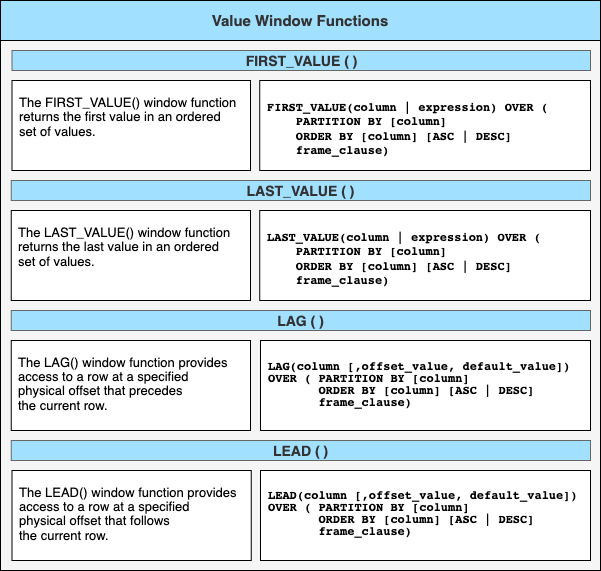

The diagram above was exported from draw.io. Its source (the exported page's mxGraphModel, read from the mxfile embedded in the PNG):
<mxGraphModel dx="950" dy="580" grid="1" gridSize="10" guides="1" tooltips="1" connect="1" arrows="1" fold="1" page="1" pageScale="1" pageWidth="850" pageHeight="1100" math="0" shadow="0">
  <root>
    <mxCell id="0" />
    <mxCell id="1" parent="0" />
    <mxCell id="YC3GPcaoC1ryEtEYPYaY-1" value="" style="rounded=0;whiteSpace=wrap;html=1;fillColor=#f5f5f5;fontColor=#333333;strokeColor=#000000;" vertex="1" parent="1">
      <mxGeometry x="40" y="70" width="600" height="530" as="geometry" />
    </mxCell>
    <mxCell id="YC3GPcaoC1ryEtEYPYaY-2" value="Value Window Functions" style="text;html=1;align=center;verticalAlign=middle;whiteSpace=wrap;rounded=0;fontSize=15;fontStyle=1;fillColor=#A1E0FF;strokeColor=#000000;fontColor=#333333;" vertex="1" parent="1">
      <mxGeometry x="40" y="30" width="600" height="40" as="geometry" />
    </mxCell>
    <mxCell id="YC3GPcaoC1ryEtEYPYaY-3" value="&lt;div style=&quot;font-size: 12px;&quot;&gt;&lt;pre style=&quot;overflow-wrap: break-word;&quot;&gt;&lt;b&gt;FIRST_VALUE(column | expression) OVER (&lt;br&gt;    PARTITION BY [column]&lt;br&gt;    ORDER BY [column] [ASC | DESC]&lt;br&gt;    frame_clause)&lt;/b&gt;&lt;/pre&gt;&lt;/div&gt;" style="rounded=0;whiteSpace=wrap;html=1;align=left;fontFamily=Helvetica;verticalAlign=top;spacingLeft=6;spacingBottom=2;spacingRight=2;spacingTop=1;fontSize=12;" vertex="1" parent="1">
      <mxGeometry x="299.25" y="110" width="330.75" height="90" as="geometry" />
    </mxCell>
    <mxCell id="YC3GPcaoC1ryEtEYPYaY-4" value="&lt;p style=&quot;line-height: 10%;&quot;&gt;&lt;/p&gt;&lt;div style=&quot;line-height: 10%; font-size: 13px;&quot;&gt;&lt;pre style=&quot;overflow-wrap: break-word; line-height: 10%;&quot;&gt;&lt;font style=&quot;font-size: 13px;&quot; face=&quot;Helvetica&quot;&gt;The FIRST_VALUE() window function &lt;/font&gt;&lt;/pre&gt;&lt;pre style=&quot;overflow-wrap: break-word; line-height: 10%;&quot;&gt;&lt;font face=&quot;Helvetica&quot;&gt;returns the first value in an ordered &lt;/font&gt;&lt;/pre&gt;&lt;pre style=&quot;overflow-wrap: break-word; line-height: 10%;&quot;&gt;&lt;font face=&quot;Helvetica&quot;&gt;set of values.&lt;/font&gt;&lt;/pre&gt;&lt;pre style=&quot;overflow-wrap: break-word; line-height: 100%;&quot;&gt;&lt;br&gt;&lt;/pre&gt;&lt;/div&gt;&lt;p&gt;&lt;/p&gt;" style="rounded=0;whiteSpace=wrap;html=1;align=left;spacingLeft=5;spacing=2;spacingTop=2;verticalAlign=top;" vertex="1" parent="1">
      <mxGeometry x="51.5" y="110" width="238.5" height="90" as="geometry" />
    </mxCell>
    <mxCell id="YC3GPcaoC1ryEtEYPYaY-5" value="&lt;font style=&quot;font-size: 14px;&quot;&gt;FIRST_VALUE ( )&lt;/font&gt;" style="text;html=1;align=center;verticalAlign=middle;whiteSpace=wrap;rounded=0;fontSize=15;fontStyle=1;fillColor=#A1E0FF;fontColor=#333333;strokeColor=#666666;" vertex="1" parent="1">
      <mxGeometry x="51.5" y="80" width="578.5" height="20" as="geometry" />
    </mxCell>
    <mxCell id="YC3GPcaoC1ryEtEYPYaY-6" value="&lt;font style=&quot;font-size: 14px;&quot;&gt;LAST_VALUE ( )&lt;/font&gt;" style="text;html=1;align=center;verticalAlign=middle;whiteSpace=wrap;rounded=0;fontSize=15;fontStyle=1;fillColor=#A1E0FF;fontColor=#333333;strokeColor=#666666;" vertex="1" parent="1">
      <mxGeometry x="50.75" y="210" width="579.25" height="20" as="geometry" />
    </mxCell>
    <mxCell id="YC3GPcaoC1ryEtEYPYaY-7" value="&lt;pre style=&quot;border-color: var(--border-color); overflow-wrap: break-word; line-height: 10%; font-size: 13px;&quot;&gt;&lt;font style=&quot;border-color: var(--border-color); font-size: 13px;&quot; face=&quot;Helvetica&quot;&gt;The LAST_VALUE() window function &lt;/font&gt;&lt;/pre&gt;&lt;pre style=&quot;border-color: var(--border-color); overflow-wrap: break-word; line-height: 10%; font-size: 13px;&quot;&gt;&lt;font style=&quot;border-color: var(--border-color); font-size: 13px;&quot; face=&quot;Helvetica&quot;&gt;returns the last value in an ordered &lt;/font&gt;&lt;/pre&gt;&lt;pre style=&quot;border-color: var(--border-color); overflow-wrap: break-word; line-height: 10%; font-size: 13px;&quot;&gt;&lt;font style=&quot;border-color: var(--border-color); font-size: 13px;&quot; face=&quot;Helvetica&quot;&gt;set of values.&lt;/font&gt;&lt;/pre&gt;&lt;pre style=&quot;border-color: var(--border-color); overflow-wrap: break-word; line-height: 40%;&quot;&gt;&lt;br style=&quot;border-color: var(--border-color); color: rgb(0, 0, 0); font-family: monospace; font-size: 13px; font-style: normal; font-variant-ligatures: normal; font-variant-caps: normal; font-weight: 400; letter-spacing: normal; orphans: 2; text-align: left; text-indent: 0px; text-transform: none; widows: 2; word-spacing: 0px; -webkit-text-stroke-width: 0px; background-color: rgb(251, 251, 251); text-decoration-thickness: initial; text-decoration-style: initial; text-decoration-color: initial;&quot;&gt;&lt;/pre&gt;" style="rounded=0;whiteSpace=wrap;html=1;align=left;spacingLeft=5;spacing=2;spacingTop=2;verticalAlign=top;" vertex="1" parent="1">
      <mxGeometry x="50.75" y="240" width="239.25" height="90" as="geometry" />
    </mxCell>
    <mxCell id="YC3GPcaoC1ryEtEYPYaY-9" value="&lt;font style=&quot;font-size: 14px;&quot;&gt;LAG ( )&lt;/font&gt;" style="text;html=1;align=center;verticalAlign=middle;whiteSpace=wrap;rounded=0;fontSize=15;fontStyle=1;fillColor=#A1E0FF;fontColor=#333333;strokeColor=#666666;" vertex="1" parent="1">
      <mxGeometry x="50.75" y="340" width="579.25" height="20" as="geometry" />
    </mxCell>
    <mxCell id="YC3GPcaoC1ryEtEYPYaY-10" value="&lt;div style=&quot;line-height: 10%;&quot;&gt;&lt;pre style=&quot;font-size: 13px; overflow-wrap: break-word;&quot;&gt;&lt;font face=&quot;Helvetica&quot;&gt;The LAG() window function provides &lt;/font&gt;&lt;/pre&gt;&lt;pre style=&quot;font-size: 13px; overflow-wrap: break-word;&quot;&gt;&lt;font face=&quot;Helvetica&quot;&gt;access to a row at a specified &lt;/font&gt;&lt;/pre&gt;&lt;pre style=&quot;font-size: 13px; overflow-wrap: break-word;&quot;&gt;&lt;font face=&quot;Helvetica&quot;&gt;physical offset that precedes &lt;/font&gt;&lt;/pre&gt;&lt;pre style=&quot;font-size: 13px; overflow-wrap: break-word;&quot;&gt;&lt;font face=&quot;Helvetica&quot;&gt;the current row.&lt;/font&gt;&lt;/pre&gt;&lt;/div&gt;" style="rounded=0;html=1;align=left;spacingLeft=5;spacing=2;spacingTop=2;whiteSpace=wrap;verticalAlign=top;" vertex="1" parent="1">
      <mxGeometry x="50.75" y="370" width="239.25" height="90" as="geometry" />
    </mxCell>
    <mxCell id="YC3GPcaoC1ryEtEYPYaY-12" value="&lt;font style=&quot;font-size: 14px;&quot;&gt;LEAD ( )&lt;/font&gt;" style="text;html=1;align=center;verticalAlign=middle;whiteSpace=wrap;rounded=0;fontSize=15;fontStyle=1;fillColor=#A1E0FF;fontColor=#333333;strokeColor=#666666;" vertex="1" parent="1">
      <mxGeometry x="50.75" y="470" width="579.25" height="20" as="geometry" />
    </mxCell>
    <mxCell id="KcnFMQglvEBIcjd8bIIw-1" value="&lt;div style=&quot;font-size: 12px;&quot;&gt;&lt;pre style=&quot;overflow-wrap: break-word;&quot;&gt;&lt;b&gt;LAST_VALUE(column | expression) OVER (&lt;br&gt;    PARTITION BY [column]&lt;br&gt;    ORDER BY [column] [ASC | DESC]&lt;br&gt;    frame_clause)&lt;/b&gt;&lt;/pre&gt;&lt;/div&gt;" style="rounded=0;whiteSpace=wrap;html=1;align=left;fontFamily=Helvetica;verticalAlign=top;spacingLeft=6;spacingBottom=2;spacingRight=2;spacingTop=1;fontSize=12;" vertex="1" parent="1">
      <mxGeometry x="299.25" y="240" width="330.75" height="90" as="geometry" />
    </mxCell>
    <mxCell id="KcnFMQglvEBIcjd8bIIw-2" value="&lt;div style=&quot;font-size: 12px; line-height: 100%;&quot;&gt;&lt;pre style=&quot;overflow-wrap: break-word; line-height: 100%;&quot;&gt;&lt;b&gt;LAG(column [,offset_value, default_value])&lt;br&gt;OVER ( PARTITION BY [column]&lt;br&gt;       ORDER BY [column] [ASC | DESC]&lt;br&gt;       frame_clause)&lt;/b&gt;&lt;/pre&gt;&lt;/div&gt;" style="rounded=0;whiteSpace=wrap;html=1;align=left;fontFamily=Helvetica;verticalAlign=top;spacingLeft=6;spacingBottom=2;spacingRight=2;spacingTop=1;fontSize=12;" vertex="1" parent="1">
      <mxGeometry x="300" y="370" width="330" height="90" as="geometry" />
    </mxCell>
    <mxCell id="KcnFMQglvEBIcjd8bIIw-3" value="&lt;div style=&quot;line-height: 10%;&quot;&gt;&lt;pre style=&quot;font-size: 13px; overflow-wrap: break-word;&quot;&gt;&lt;font face=&quot;Helvetica&quot;&gt;The LEAD() window function provides &lt;/font&gt;&lt;/pre&gt;&lt;pre style=&quot;font-size: 13px; overflow-wrap: break-word;&quot;&gt;&lt;font face=&quot;Helvetica&quot;&gt;access to a row at a specified &lt;/font&gt;&lt;/pre&gt;&lt;pre style=&quot;font-size: 13px; overflow-wrap: break-word;&quot;&gt;&lt;font face=&quot;Helvetica&quot;&gt;physical offset that follows &lt;/font&gt;&lt;/pre&gt;&lt;pre style=&quot;font-size: 13px; overflow-wrap: break-word;&quot;&gt;&lt;font face=&quot;Helvetica&quot;&gt;the current row.&lt;/font&gt;&lt;/pre&gt;&lt;/div&gt;" style="rounded=0;html=1;align=left;spacingLeft=5;spacing=2;spacingTop=2;whiteSpace=wrap;verticalAlign=top;" vertex="1" parent="1">
      <mxGeometry x="51.5" y="500" width="239.25" height="90" as="geometry" />
    </mxCell>
    <mxCell id="KcnFMQglvEBIcjd8bIIw-4" value="&lt;div style=&quot;font-size: 12px;&quot;&gt;&lt;pre style=&quot;overflow-wrap: break-word;&quot;&gt;&lt;pre style=&quot;border-color: var(--border-color); overflow-wrap: break-word; line-height: 12px;&quot;&gt;&lt;b style=&quot;border-color: var(--border-color);&quot;&gt;LEAD(column [,offset_value, default_value])&lt;br style=&quot;border-color: var(--border-color);&quot;&gt;OVER ( PARTITION BY [column]&lt;br style=&quot;border-color: var(--border-color);&quot;&gt;       ORDER BY [column] [ASC | DESC]&lt;br style=&quot;border-color: var(--border-color);&quot;&gt;       frame_clause)&lt;/b&gt;&lt;/pre&gt;&lt;/pre&gt;&lt;/div&gt;" style="rounded=0;whiteSpace=wrap;html=1;align=left;fontFamily=Helvetica;verticalAlign=top;spacingLeft=6;spacingBottom=2;spacingRight=2;spacingTop=0;fontSize=12;" vertex="1" parent="1">
      <mxGeometry x="300" y="500" width="330" height="90" as="geometry" />
    </mxCell>
  </root>
</mxGraphModel>